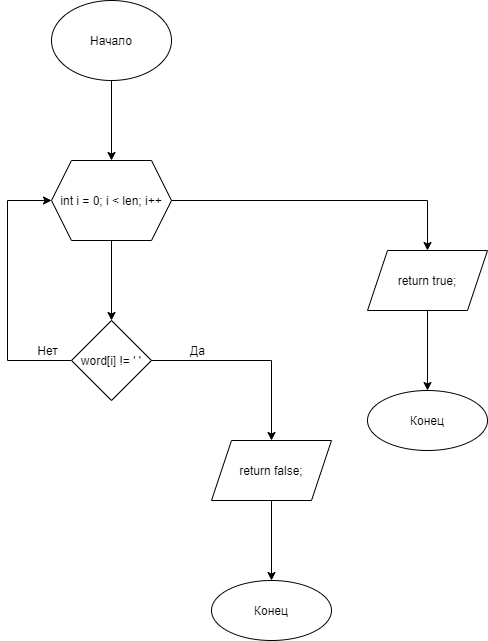

The diagram above was exported from draw.io. Its source (the exported page's mxGraphModel, read from the mxfile embedded in the PNG):
<mxGraphModel dx="1038" dy="649" grid="1" gridSize="10" guides="1" tooltips="1" connect="1" arrows="1" fold="1" page="1" pageScale="1" pageWidth="827" pageHeight="1169" math="0" shadow="0">
  <root>
    <mxCell id="0" />
    <mxCell id="1" parent="0" />
    <mxCell id="VR4KWvMQ5F5wX1oWKezU-3" value="" style="edgeStyle=orthogonalEdgeStyle;rounded=0;orthogonalLoop=1;jettySize=auto;html=1;" parent="1" source="VR4KWvMQ5F5wX1oWKezU-1" target="VR4KWvMQ5F5wX1oWKezU-2" edge="1">
      <mxGeometry relative="1" as="geometry" />
    </mxCell>
    <mxCell id="VR4KWvMQ5F5wX1oWKezU-1" value="Начало" style="ellipse;whiteSpace=wrap;html=1;" parent="1" vertex="1">
      <mxGeometry x="354" y="40" width="120" height="80" as="geometry" />
    </mxCell>
    <mxCell id="VR4KWvMQ5F5wX1oWKezU-5" value="" style="edgeStyle=orthogonalEdgeStyle;rounded=0;orthogonalLoop=1;jettySize=auto;html=1;" parent="1" source="VR4KWvMQ5F5wX1oWKezU-2" target="VR4KWvMQ5F5wX1oWKezU-4" edge="1">
      <mxGeometry relative="1" as="geometry" />
    </mxCell>
    <mxCell id="VR4KWvMQ5F5wX1oWKezU-13" value="" style="edgeStyle=orthogonalEdgeStyle;rounded=0;orthogonalLoop=1;jettySize=auto;html=1;" parent="1" source="VR4KWvMQ5F5wX1oWKezU-2" target="VR4KWvMQ5F5wX1oWKezU-12" edge="1">
      <mxGeometry relative="1" as="geometry" />
    </mxCell>
    <mxCell id="VR4KWvMQ5F5wX1oWKezU-2" value="int i = 0; i &lt; len; i++" style="shape=hexagon;perimeter=hexagonPerimeter2;whiteSpace=wrap;html=1;fixedSize=1;" parent="1" vertex="1">
      <mxGeometry x="354" y="200" width="120" height="80" as="geometry" />
    </mxCell>
    <mxCell id="VR4KWvMQ5F5wX1oWKezU-8" value="" style="edgeStyle=orthogonalEdgeStyle;rounded=0;orthogonalLoop=1;jettySize=auto;html=1;" parent="1" source="VR4KWvMQ5F5wX1oWKezU-4" target="VR4KWvMQ5F5wX1oWKezU-7" edge="1">
      <mxGeometry relative="1" as="geometry" />
    </mxCell>
    <mxCell id="VR4KWvMQ5F5wX1oWKezU-11" style="edgeStyle=orthogonalEdgeStyle;rounded=0;orthogonalLoop=1;jettySize=auto;html=1;entryX=0;entryY=0.5;entryDx=0;entryDy=0;" parent="1" source="VR4KWvMQ5F5wX1oWKezU-4" target="VR4KWvMQ5F5wX1oWKezU-2" edge="1">
      <mxGeometry relative="1" as="geometry">
        <Array as="points">
          <mxPoint x="310" y="400" />
          <mxPoint x="310" y="240" />
        </Array>
      </mxGeometry>
    </mxCell>
    <mxCell id="VR4KWvMQ5F5wX1oWKezU-4" value="word[i] != ' '" style="rhombus;whiteSpace=wrap;html=1;" parent="1" vertex="1">
      <mxGeometry x="374" y="360" width="80" height="80" as="geometry" />
    </mxCell>
    <mxCell id="VR4KWvMQ5F5wX1oWKezU-10" value="" style="edgeStyle=orthogonalEdgeStyle;rounded=0;orthogonalLoop=1;jettySize=auto;html=1;" parent="1" source="VR4KWvMQ5F5wX1oWKezU-7" target="VR4KWvMQ5F5wX1oWKezU-9" edge="1">
      <mxGeometry relative="1" as="geometry" />
    </mxCell>
    <mxCell id="VR4KWvMQ5F5wX1oWKezU-7" value="return false;" style="shape=parallelogram;perimeter=parallelogramPerimeter;whiteSpace=wrap;html=1;fixedSize=1;" parent="1" vertex="1">
      <mxGeometry x="514" y="480" width="120" height="60" as="geometry" />
    </mxCell>
    <mxCell id="VR4KWvMQ5F5wX1oWKezU-9" value="Конец" style="ellipse;whiteSpace=wrap;html=1;" parent="1" vertex="1">
      <mxGeometry x="514" y="620" width="120" height="60" as="geometry" />
    </mxCell>
    <mxCell id="VR4KWvMQ5F5wX1oWKezU-15" value="" style="edgeStyle=orthogonalEdgeStyle;rounded=0;orthogonalLoop=1;jettySize=auto;html=1;" parent="1" source="VR4KWvMQ5F5wX1oWKezU-12" target="VR4KWvMQ5F5wX1oWKezU-14" edge="1">
      <mxGeometry relative="1" as="geometry" />
    </mxCell>
    <mxCell id="VR4KWvMQ5F5wX1oWKezU-12" value="return true;" style="shape=parallelogram;perimeter=parallelogramPerimeter;whiteSpace=wrap;html=1;fixedSize=1;" parent="1" vertex="1">
      <mxGeometry x="670" y="290" width="120" height="60" as="geometry" />
    </mxCell>
    <mxCell id="VR4KWvMQ5F5wX1oWKezU-14" value="Конец" style="ellipse;whiteSpace=wrap;html=1;" parent="1" vertex="1">
      <mxGeometry x="670" y="430" width="120" height="60" as="geometry" />
    </mxCell>
    <mxCell id="VR4KWvMQ5F5wX1oWKezU-16" value="Да" style="text;html=1;align=center;verticalAlign=middle;resizable=0;points=[];autosize=1;strokeColor=none;fillColor=none;" parent="1" vertex="1">
      <mxGeometry x="485" y="380" width="30" height="20" as="geometry" />
    </mxCell>
    <mxCell id="VR4KWvMQ5F5wX1oWKezU-17" value="Нет" style="text;html=1;align=center;verticalAlign=middle;resizable=0;points=[];autosize=1;strokeColor=none;fillColor=none;" parent="1" vertex="1">
      <mxGeometry x="330" y="380" width="40" height="20" as="geometry" />
    </mxCell>
  </root>
</mxGraphModel>